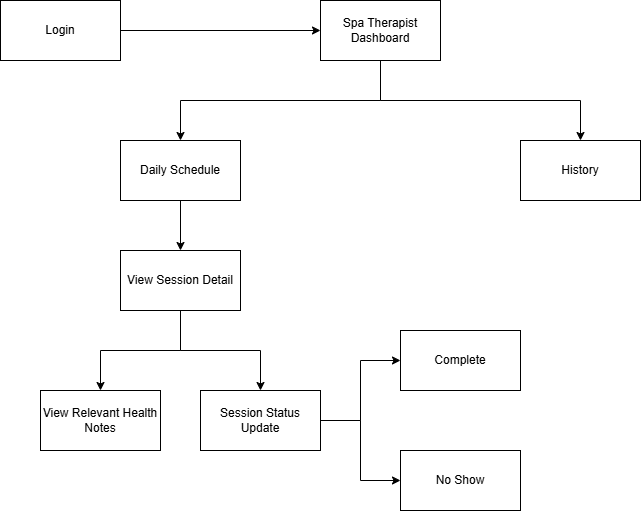

The diagram above was exported from draw.io. Its source (the exported page's mxGraphModel, read from the mxfile embedded in the PNG):
<mxGraphModel dx="977" dy="567" grid="1" gridSize="10" guides="1" tooltips="1" connect="1" arrows="1" fold="1" page="1" pageScale="1" pageWidth="850" pageHeight="1100" math="0" shadow="0">
  <root>
    <mxCell id="0" />
    <mxCell id="1" parent="0" />
    <mxCell id="Bi4cTVWlToEVqEdothE9-27" edge="1" parent="1" source="Bi4cTVWlToEVqEdothE9-1" style="edgeStyle=orthogonalEdgeStyle;rounded=0;orthogonalLoop=1;jettySize=auto;html=1;exitX=1;exitY=0.5;exitDx=0;exitDy=0;entryX=0;entryY=0.5;entryDx=0;entryDy=0;" target="Bi4cTVWlToEVqEdothE9-25">
      <mxGeometry relative="1" as="geometry" />
    </mxCell>
    <mxCell id="Bi4cTVWlToEVqEdothE9-28" edge="1" parent="1" source="Bi4cTVWlToEVqEdothE9-1" style="edgeStyle=orthogonalEdgeStyle;rounded=0;orthogonalLoop=1;jettySize=auto;html=1;exitX=1;exitY=0.5;exitDx=0;exitDy=0;entryX=0;entryY=0.5;entryDx=0;entryDy=0;" target="Bi4cTVWlToEVqEdothE9-26">
      <mxGeometry relative="1" as="geometry" />
    </mxCell>
    <mxCell id="Bi4cTVWlToEVqEdothE9-1" parent="1" style="rounded=0;whiteSpace=wrap;html=1;" value="Session Status Update" vertex="1">
      <mxGeometry height="60" width="120" x="240" y="440" as="geometry" />
    </mxCell>
    <mxCell id="Bi4cTVWlToEVqEdothE9-2" parent="1" style="rounded=0;whiteSpace=wrap;html=1;" value="History" vertex="1">
      <mxGeometry height="60" width="120" x="560" y="190" as="geometry" />
    </mxCell>
    <mxCell id="Bi4cTVWlToEVqEdothE9-16" edge="1" parent="1" source="Bi4cTVWlToEVqEdothE9-4" style="edgeStyle=orthogonalEdgeStyle;rounded=0;orthogonalLoop=1;jettySize=auto;html=1;exitX=0.5;exitY=1;exitDx=0;exitDy=0;" target="Bi4cTVWlToEVqEdothE9-14">
      <mxGeometry relative="1" as="geometry" />
    </mxCell>
    <mxCell id="Bi4cTVWlToEVqEdothE9-4" parent="1" style="rounded=0;whiteSpace=wrap;html=1;" value="Daily Schedule" vertex="1">
      <mxGeometry height="60" width="120" x="160" y="190" as="geometry" />
    </mxCell>
    <mxCell id="Bi4cTVWlToEVqEdothE9-18" edge="1" parent="1" source="Bi4cTVWlToEVqEdothE9-5" style="edgeStyle=orthogonalEdgeStyle;rounded=0;orthogonalLoop=1;jettySize=auto;html=1;exitX=0.5;exitY=1;exitDx=0;exitDy=0;" target="Bi4cTVWlToEVqEdothE9-4">
      <mxGeometry relative="1" as="geometry" />
    </mxCell>
    <mxCell id="Bi4cTVWlToEVqEdothE9-21" edge="1" parent="1" source="Bi4cTVWlToEVqEdothE9-5" style="edgeStyle=orthogonalEdgeStyle;rounded=0;orthogonalLoop=1;jettySize=auto;html=1;exitX=0.5;exitY=1;exitDx=0;exitDy=0;entryX=0.5;entryY=0;entryDx=0;entryDy=0;" target="Bi4cTVWlToEVqEdothE9-2">
      <mxGeometry relative="1" as="geometry" />
    </mxCell>
    <mxCell id="Bi4cTVWlToEVqEdothE9-5" parent="1" style="rounded=0;whiteSpace=wrap;html=1;" value="Spa Therapist Dashboard" vertex="1">
      <mxGeometry height="60" width="120" x="360" y="50" as="geometry" />
    </mxCell>
    <mxCell id="Bi4cTVWlToEVqEdothE9-7" edge="1" parent="1" source="Bi4cTVWlToEVqEdothE9-6" style="edgeStyle=orthogonalEdgeStyle;rounded=0;orthogonalLoop=1;jettySize=auto;html=1;exitX=1;exitY=0.5;exitDx=0;exitDy=0;entryX=0;entryY=0.5;entryDx=0;entryDy=0;" target="Bi4cTVWlToEVqEdothE9-5">
      <mxGeometry relative="1" as="geometry" />
    </mxCell>
    <mxCell id="Bi4cTVWlToEVqEdothE9-6" parent="1" style="rounded=0;whiteSpace=wrap;html=1;" value="Login" vertex="1">
      <mxGeometry height="60" width="120" x="40" y="50" as="geometry" />
    </mxCell>
    <mxCell id="Bi4cTVWlToEVqEdothE9-17" edge="1" parent="1" source="Bi4cTVWlToEVqEdothE9-14" style="edgeStyle=orthogonalEdgeStyle;rounded=0;orthogonalLoop=1;jettySize=auto;html=1;exitX=0.5;exitY=1;exitDx=0;exitDy=0;" target="Bi4cTVWlToEVqEdothE9-15">
      <mxGeometry relative="1" as="geometry" />
    </mxCell>
    <mxCell id="Bi4cTVWlToEVqEdothE9-29" edge="1" parent="1" source="Bi4cTVWlToEVqEdothE9-14" style="edgeStyle=orthogonalEdgeStyle;rounded=0;orthogonalLoop=1;jettySize=auto;html=1;exitX=0.5;exitY=1;exitDx=0;exitDy=0;entryX=0.5;entryY=0;entryDx=0;entryDy=0;" target="Bi4cTVWlToEVqEdothE9-1">
      <mxGeometry relative="1" as="geometry" />
    </mxCell>
    <mxCell id="Bi4cTVWlToEVqEdothE9-14" parent="1" style="rounded=0;whiteSpace=wrap;html=1;" value="View Session Detail" vertex="1">
      <mxGeometry height="60" width="120" x="160" y="300" as="geometry" />
    </mxCell>
    <mxCell id="Bi4cTVWlToEVqEdothE9-15" parent="1" style="rounded=0;whiteSpace=wrap;html=1;" value="View Relevant Health Notes" vertex="1">
      <mxGeometry height="60" width="120" x="80" y="440" as="geometry" />
    </mxCell>
    <mxCell id="Bi4cTVWlToEVqEdothE9-25" parent="1" style="rounded=0;whiteSpace=wrap;html=1;" value="Complete" vertex="1">
      <mxGeometry height="60" width="120" x="440" y="380" as="geometry" />
    </mxCell>
    <mxCell id="Bi4cTVWlToEVqEdothE9-26" parent="1" style="rounded=0;whiteSpace=wrap;html=1;" value="No Show" vertex="1">
      <mxGeometry height="60" width="120" x="440" y="500" as="geometry" />
    </mxCell>
  </root>
</mxGraphModel>